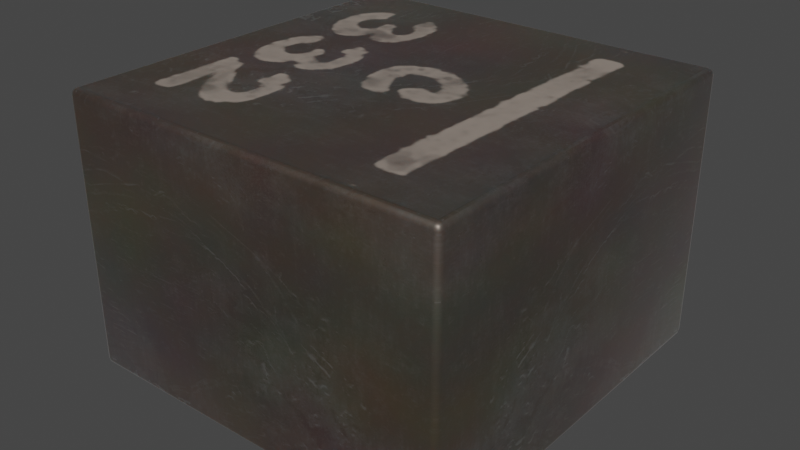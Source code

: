 # Source: L_Coilcraft-XEL4030.blend  (saved by Blender 3.2.14; exported with 4.5.12 LTS)
import bpy
from mathutils import Matrix  # noqa: F401  (used for matrix-valued properties, if any)

bpy.ops.wm.read_factory_settings(use_empty=True)
scene = bpy.context.scene
scene.name = 'Scene'

# ---- collections
col_collection = bpy.data.collections.new('Collection'); scene.collection.children.link(col_collection)

# ---- images (referenced by path relative to the original .blend; pixels are not part of the script)
import os
ASSET_DIR = os.environ.get("B2B_ASSET_DIR", "")  # directory of the original .blend (textures are referenced by path, not embedded)
HERE = os.path.dirname(os.path.abspath(__file__))  # packed textures are extracted next to this script under _unpacked/

def load_image(name, relpath, width, height, colorspace="sRGB"):
    """Load a texture the original file referenced (path relative to the .blend, or extracted next to this script)."""
    p = next((c for c in (os.path.join(HERE, relpath), os.path.join(ASSET_DIR, relpath)) if relpath and os.path.exists(c)), "")
    if p:
        img = bpy.data.images.load(p, check_existing=True)
        img.name = name
    else:  # same state as the original file: an image datablock whose file is absent (Cycles renders it pink)
        img = bpy.data.images.new(name, width, height)
        img.source = "FILE"
        img.filepath = "//" + (relpath or name)
    img.colorspace_settings.name = colorspace
    return img
img_dark_brown_metal_roughness2_png = load_image('dark-brown-metal-roughness2.png', '_unpacked/dark-brown-metal-roughness2.b15d59e3.png', 2048, 2048, 'sRGB')
img_c322_png = load_image('c322.png', '_unpacked/c322.087b6437.png', 242, 241, 'sRGB')

# ---- materials (node trees are filled in below, after node groups)
mat_inductor_ceramic_1 = bpy.data.materials.new('inductor_ceramic_1')
mat_inductor_ceramic_1.use_transparent_shadow = False
mat_inductor_ceramic_1.preview_render_type = 'CUBE'
mat_xel4030_marking = bpy.data.materials.new('XEL4030_marking')
mat_xel4030_marking.use_transparent_shadow = False
mat_xel4030_marking.preview_render_type = 'CUBE'
mat_metal_pins = bpy.data.materials.new('metal_pins')
mat_metal_pins.use_transparent_shadow = False
mat_metal_pins.preview_render_type = 'CUBE'

# ---- node groups
ng_auto_smooth = bpy.data.node_groups.new('Auto Smooth', 'GeometryNodeTree')
_s = ng_auto_smooth.interface.new_socket(name='Geometry', in_out='OUTPUT', socket_type='NodeSocketGeometry')
_s = ng_auto_smooth.interface.new_socket(name='Geometry', in_out='INPUT', socket_type='NodeSocketGeometry')
_s = ng_auto_smooth.interface.new_socket(name='Angle', in_out='INPUT', socket_type='NodeSocketFloat')
_s.subtype = 'ANGLE'
_s.min_value = 0.0
_s.max_value = 3.142
ng_auto_smooth.is_modifier = True
_N = ng_auto_smooth.nodes; _L = ng_auto_smooth.links
n0 = _N.new('NodeGroupOutput'); n0.name = 'Group Output'; n0.location = (480, -100)
n1 = _N.new('NodeGroupInput'); n1.name = 'Group Input'; n1.location = (-420, -300)
n2 = _N.new('NodeGroupInput'); n2.name = 'Group Input.001'; n2.location = (-60, -100)
n3 = _N.new('GeometryNodeSetShadeSmooth'); n3.name = 'Set Shade Smooth'; n3.location = (120, -100)
n3.domain = 'EDGE'
n4 = _N.new('GeometryNodeSetShadeSmooth'); n4.name = 'Set Shade Smooth.001'; n4.location = (300, -100)
n5 = _N.new('GeometryNodeInputMeshEdgeAngle'); n5.name = 'Edge Angle'; n5.location = (-420, -220)
n6 = _N.new('GeometryNodeInputEdgeSmooth'); n6.name = 'Is Edge Smooth'; n6.location = (-60, -160)
n7 = _N.new('GeometryNodeInputShadeSmooth'); n7.name = 'Is Face Smooth'; n7.location = (-240, -340)
n8 = _N.new('FunctionNodeBooleanMath'); n8.name = 'Boolean Math'; n8.location = (-60, -220)
n9 = _N.new('FunctionNodeCompare'); n9.name = 'Compare'; n9.location = (-240, -180)
n9.operation = 'LESS_EQUAL'
_L.new(n5.outputs[0], n9.inputs[0])
_L.new(n4.outputs[0], n0.inputs[0])
_L.new(n1.outputs[1], n9.inputs[1])
_L.new(n9.outputs[0], n8.inputs[0])
_L.new(n7.outputs[0], n8.inputs[1])
_L.new(n2.outputs[0], n3.inputs[0])
_L.new(n6.outputs[0], n3.inputs[1])
_L.new(n3.outputs[0], n4.inputs[0])
_L.new(n8.outputs[0], n3.inputs[2])
n0.is_active_output = True

# ---- material node trees
mat_inductor_ceramic_1.use_nodes = True; mat_inductor_ceramic_1.node_tree.nodes.clear()
_N = mat_inductor_ceramic_1.node_tree.nodes; _L = mat_inductor_ceramic_1.node_tree.links
n0 = _N.new('ShaderNodeOutputMaterial'); n0.name = 'Material Output'; n0.location = (635, 307)
n1 = _N.new('ShaderNodeMixShader'); n1.name = 'Mix Shader'; n1.location = (468, 286)
n1.inputs[0].default_value = 0.475
n2 = _N.new('ShaderNodeTexCoord'); n2.name = 'Texture Coordinate'; n2.location = (-799, 39)
n3 = _N.new('ShaderNodeTexImage'); n3.name = 'Image Texture'; n3.location = (-359, 61)
n3.image = img_dark_brown_metal_roughness2_png
n4 = _N.new('ShaderNodeBsdfPrincipled'); n4.name = 'Principled BSDF'; n4.location = (161, 293)
n4.distribution = 'GGX'
n4.subsurface_method = 'BURLEY'
n4.inputs[1].default_value = 0.8273
n4.inputs[2].default_value = 0.493
n4.inputs[3].default_value = 1.45
n4.inputs[8].default_value = 1.0
n4.inputs[13].default_value = 1.0
n4.inputs[14].default_value = (0.9862, 0.9859, 0.989, 1.0)
n4.inputs[20].default_value = 0.35
n4.inputs[24].default_value = 0.1464
n4.inputs[27].default_value = (0.0, 0.0, 0.0, 1.0)
n4.inputs[28].default_value = 1.0
n5 = _N.new('ShaderNodeMapping'); n5.name = 'Mapping'; n5.location = (-579, 163)
n5.vector_type = 'TEXTURE'
n5.inputs[3].default_value = (3.0, 3.0, 3.0)
n6 = _N.new('ShaderNodeTexNoise'); n6.name = 'Noise Texture'; n6.location = (-344, 313)
n6.inputs[2].default_value = 2.5
n7 = _N.new('ShaderNodeMix'); n7.name = 'Mix'; n7.location = (-172, 457)
n7.data_type = 'RGBA'
n7.blend_type = 'OVERLAY'
n8 = _N.new('ShaderNodeRGB'); n8.name = 'RGB'; n8.location = (-490, 418)
n8.outputs[0].default_value = (0.25, 0.1872, 0.146, 1.0)
n9 = _N.new('ShaderNodeMix'); n9.name = 'Mix.001'; n9.location = (-9, 173)
n9.data_type = 'RGBA'
n9.inputs[7].default_value = (0.8, 0.8, 0.8, 1.0)
_L.new(n1.outputs[0], n0.inputs[0])
_L.new(n4.outputs[0], n1.inputs[1])
_L.new(n5.outputs[0], n3.inputs[0])
_L.new(n2.outputs[2], n5.inputs[0])
_L.new(n8.outputs[0], n7.inputs[6])
_L.new(n6.outputs[1], n7.inputs[7])
_L.new(n7.outputs[2], n9.inputs[6])
_L.new(n3.outputs[0], n9.inputs[0])
_L.new(n3.outputs[0], n4.inputs[10])
_L.new(n9.outputs[2], n4.inputs[0])
n0.is_active_output = True
mat_xel4030_marking.use_nodes = True; mat_xel4030_marking.node_tree.nodes.clear()
_N = mat_xel4030_marking.node_tree.nodes; _L = mat_xel4030_marking.node_tree.links
n0 = _N.new('ShaderNodeTexCoord'); n0.name = 'Texture Coordinate'; n0.location = (-799, 39)
n1 = _N.new('ShaderNodeTexImage'); n1.name = 'Image Texture'; n1.location = (-359, 61)
n1.image = img_dark_brown_metal_roughness2_png
n2 = _N.new('ShaderNodeBsdfPrincipled'); n2.name = 'Principled BSDF'; n2.location = (393, 293)
n2.distribution = 'GGX'
n2.subsurface_method = 'BURLEY'
n2.inputs[1].default_value = 0.8273
n2.inputs[2].default_value = 0.493
n2.inputs[3].default_value = 1.45
n2.inputs[8].default_value = 1.0
n2.inputs[13].default_value = 1.0
n2.inputs[14].default_value = (0.9862, 0.9859, 0.989, 1.0)
n2.inputs[20].default_value = 0.35
n2.inputs[24].default_value = 0.1464
n2.inputs[27].default_value = (0.0, 0.0, 0.0, 1.0)
n2.inputs[28].default_value = 1.0
n3 = _N.new('ShaderNodeMapping'); n3.name = 'Mapping'; n3.location = (-579, 163)
n3.vector_type = 'TEXTURE'
n3.inputs[3].default_value = (3.0, 3.0, 3.0)
n4 = _N.new('ShaderNodeTexNoise'); n4.name = 'Noise Texture'; n4.location = (-344, 313)
n4.inputs[2].default_value = 2.5
n5 = _N.new('ShaderNodeRGB'); n5.name = 'RGB'; n5.location = (-490, 418)
n5.outputs[0].default_value = (0.25, 0.1872, 0.146, 1.0)
n6 = _N.new('ShaderNodeMixShader'); n6.name = 'Mix Shader'; n6.location = (803, 240)
n6.inputs[0].default_value = 0.475
n7 = _N.new('ShaderNodeOutputMaterial'); n7.name = 'Material Output'; n7.location = (1212, 226)
n8 = _N.new('ShaderNodeMixShader'); n8.name = 'Mix Shader.001'; n8.location = (1029, 326)
n9 = _N.new('ShaderNodeMix'); n9.name = 'Mix'; n9.location = (-172, 457)
n9.width = 130
n9.data_type = 'RGBA'
n9.blend_type = 'OVERLAY'
n10 = _N.new('ShaderNodeBsdfPrincipled'); n10.name = 'Principled BSDF.001'; n10.location = (330, 1034)
n10.distribution = 'GGX'
n10.subsurface_method = 'RANDOM_WALK_SKIN'
n10.inputs[0].default_value = (0.3076, 0.2572, 0.2195, 1.0)
n10.inputs[2].default_value = 0.9
n10.inputs[3].default_value = 1.45
n10.inputs[13].default_value = 0.2864
n10.inputs[27].default_value = (0.0, 0.0, 0.0, 1.0)
n10.inputs[28].default_value = 1.0
n11 = _N.new('ShaderNodeTexImage'); n11.name = 'Image Texture.001'; n11.location = (896, 827)
n11.image = img_c322_png
n12 = _N.new('ShaderNodeMix'); n12.name = 'Mix.001'; n12.location = (223, 173)
n12.data_type = 'RGBA'
n12.inputs[7].default_value = (0.8, 0.8, 0.8, 1.0)
_L.new(n2.outputs[0], n6.inputs[1])
_L.new(n3.outputs[0], n1.inputs[0])
_L.new(n0.outputs[2], n3.inputs[0])
_L.new(n5.outputs[0], n9.inputs[6])
_L.new(n4.outputs[1], n9.inputs[7])
_L.new(n6.outputs[0], n8.inputs[2])
_L.new(n8.outputs[0], n7.inputs[0])
_L.new(n10.outputs[0], n8.inputs[1])
_L.new(n11.outputs[0], n8.inputs[0])
_L.new(n9.outputs[2], n12.inputs[6])
_L.new(n1.outputs[0], n12.inputs[0])
_L.new(n1.outputs[0], n2.inputs[10])
_L.new(n12.outputs[2], n2.inputs[0])
n7.is_active_output = True
mat_metal_pins.use_nodes = True; mat_metal_pins.node_tree.nodes.clear()
_N = mat_metal_pins.node_tree.nodes; _L = mat_metal_pins.node_tree.links
n0 = _N.new('ShaderNodeMapping'); n0.name = 'Mapping'; n0.location = (-1447, -91)
n0.inputs[3].default_value = (4.8, 1.2, 1.1)
n1 = _N.new('ShaderNodeBsdfPrincipled'); n1.name = 'Principled BSDF'; n1.location = (-560, 254)
n1.distribution = 'GGX'
n1.subsurface_method = 'BURLEY'
n1.inputs[1].default_value = 0.7818
n1.inputs[2].default_value = 0.2886
n1.inputs[3].default_value = 1.45
n1.inputs[13].default_value = 0.0
n1.inputs[27].default_value = (0.0, 0.0, 0.0, 1.0)
n1.inputs[28].default_value = 1.0
n2 = _N.new('ShaderNodeOutputMaterial'); n2.name = 'Material Output.002'; n2.location = (-205, 253)
n2.width = 213
n3 = _N.new('ShaderNodeTexNoise'); n3.name = 'Noise Texture.002'; n3.location = (-1228, -73)
n3.inputs[2].default_value = 0.1
n3.inputs[3].default_value = 7.0
n3.inputs[4].default_value = 0.6
n3.inputs[8].default_value = 0.4
n4 = _N.new('ShaderNodeTexCoord'); n4.name = 'Texture Coordinate'; n4.location = (-1636, -116)
n5 = _N.new('ShaderNodeMix'); n5.name = 'Mix.001'; n5.location = (-921, 45)
n5.data_type = 'RGBA'
n5.inputs[6].default_value = (0.9398, 0.9547, 1.0, 1.0)
n5.inputs[7].default_value = (0.13, 0.1259, 0.1359, 1.0)
n6 = _N.new('ShaderNodeBump'); n6.name = 'Bump.001'; n6.location = (-1001, -227)
n6.inputs[0].default_value = 0.05
n6.inputs[1].default_value = 0.01
n6.inputs[2].default_value = 1.0
_L.new(n1.outputs[0], n2.inputs[0])
_L.new(n3.outputs[0], n6.inputs[3])
_L.new(n0.outputs[0], n3.inputs[0])
_L.new(n3.outputs[0], n5.inputs[0])
_L.new(n4.outputs[3], n0.inputs[0])
_L.new(n5.outputs[2], n1.inputs[0])
_L.new(n6.outputs[0], n1.inputs[5])
n2.is_active_output = True

# ---- world
world_world = bpy.data.worlds.new('World'); scene.world = world_world
world_world.use_nodes = True; world_world.node_tree.nodes.clear()
_N = world_world.node_tree.nodes; _L = world_world.node_tree.links
n0 = _N.new('ShaderNodeOutputWorld'); n0.name = 'World Output'; n0.location = (300, 300)
n1 = _N.new('ShaderNodeBackground'); n1.name = 'Background'; n1.location = (10, 300)
n1.inputs[0].default_value = (0.05088, 0.05088, 0.05088, 1.0)
_L.new(n1.outputs[0], n0.inputs[0])
n0.is_active_output = True
world_world.color = (0.05088, 0.05088, 0.05088)
world_world.use_sun_shadow = False
world_world.sun_shadow_jitter_overblur = 0.0

# ---- meshes
me_shape_9_indexedfaceset_001 = bpy.data.meshes.new('SHAPE_9_IndexedFaceSet.001')
me_shape_9_indexedfaceset_001.from_pydata([(0.8465, 0.03937, 0.8465), (-0.7939, 1.22, 0.7939), (0.7939, 1.22, 0.7939), (-0.8465, 0.03937, 0.8465), (-0.8465, 0.03937, -0.8465), (0.8465, 0.03937, -0.8465), (-0.7939, 1.22, -0.7939), (0.7939, 1.22, -0.7939), (-0.3091, 0.03937, 0.6398), (-0.6319, 0.03937, 0.6398), (-0.6319, 0.03937, -0.6398), (-0.3091, 0.03937, -0.6398), (-0.3091, 3.725e-09, -0.6398), (-0.6319, 3.725e-09, 0.6398), (0.6319, 0.03937, 0.6398), (0.6319, 3.725e-09, -0.6398), (0.3091, 0.03937, -0.6398), (0.6319, 0.03937, -0.6398), (0.3091, 0.03937, 0.6398), (0.6319, 3.725e-09, 0.6398), (-0.3091, 3.725e-09, 0.6398), (-0.6319, 3.725e-09, -0.6398), (0.3091, 3.725e-09, 0.6398), (0.3091, 3.725e-09, -0.6398), (-0.8465, 1.22, 0.8465), (0.8465, 1.22, 0.8465), (-0.8465, 1.22, -0.8465), (0.8465, 1.22, -0.8465)], [], [(24, 26, 6, 1), (6, 26, 27, 7), (2, 25, 24, 1), (11, 4, 10), (5, 16, 17), (5, 4, 11), (5, 11, 16), (9, 4, 3), (9, 10, 4), (8, 9, 3), (18, 11, 8), (18, 16, 11), (18, 8, 3), (0, 17, 14), (0, 14, 18), (0, 5, 17), (0, 18, 3), (9, 8, 20), (9, 20, 13), (8, 11, 12), (8, 12, 20), (12, 11, 10), (12, 10, 21), (9, 13, 21), (9, 21, 10), (14, 17, 15), (14, 15, 19), (15, 17, 16), (15, 16, 23), (16, 18, 22), (16, 22, 23), (18, 14, 19), (18, 19, 22), (20, 12, 21), (20, 21, 13), (15, 23, 22), (15, 22, 19), (7, 27, 25, 2), (2, 7, 6, 1), (3, 4, 26, 24), (25, 0, 3, 24), (26, 4, 5, 27), (27, 5, 0, 25)])
me_shape_9_indexedfaceset_001.polygons.foreach_set('use_smooth', [True] * 43)
me_shape_9_indexedfaceset_001.polygons.foreach_set('material_index', [0, 0, 0, 0, 0, 0, 0, 0, 0, 0, 0, 0, 0, 0, 0, 0, 0, 2, 2, 2, 2, 2, 2, 2, 2, 2, 2, 2, 2, 2, 2, 2, 2, 2, 2, 2, 2, 0, 1, 0, 0, 0, 0])
_uv = me_shape_9_indexedfaceset_001.uv_layers.new(name='UVMap')
_uv.uv.foreach_set('vector', [0.0, 6.69e-07, 1.0, 0.0, 0.9689, 0.03105, 0.03105, 0.03105, 0.9689, 0.03105, 1.0, 0.0, 1.0, 1.0, 0.9689, 0.9689, 0.03105, 0.9689, 1.76e-07, 1.0, 0.0, 6.69e-07, 0.03105, 0.03105, 0.3174, 0.1221, 0.0, 0.0, 0.1267, 0.1221, 1.0, 0.0, 0.6826, 0.1221, 0.8733, 0.1221, 1.0, 0.0, 0.0, 0.0, 0.3174, 0.1221, 1.0, 0.0, 0.3174, 0.1221, 0.6826, 0.1221, 0.1267, 0.8779, 0.0, 0.0, 0.0, 1.0, 0.1267, 0.8779, 0.1267, 0.1221, 0.0, 0.0, 0.3174, 0.8779, 0.1267, 0.8779, 0.0, 1.0, 0.6826, 0.8779, 0.3174, 0.1221, 0.3174, 0.8779, 0.6826, 0.8779, 0.6826, 0.1221, 0.3174, 0.1221, 0.6826, 0.8779, 0.3174, 0.8779, 0.0, 1.0, 1.0, 1.0, 0.8733, 0.1221, 0.8733, 0.8779, 1.0, 1.0, 0.8733, 0.8779, 0.6826, 0.8779, 1.0, 1.0, 1.0, 0.0, 0.8733, 0.1221, 1.0, 1.0, 0.6826, 0.8779, 0.0, 1.0, 0.0, 1.0, 1.0, 1.0, 1.0, 0.0, 0.0, 1.0, 1.0, 0.0, 0.0, 0.0, 1.0, 1.0, 0.0, 1.0, 0.0, 0.0, 1.0, 1.0, 0.0, 0.0, 1.0, 0.0, 1.0, 0.0, 1.0, 1.0, 0.0, 1.0, 1.0, 0.0, 0.0, 1.0, 0.0, 0.0, 1.0, 1.0, 1.0, 0.0, 0.0, 0.0, 1.0, 1.0, 0.0, 0.0, 0.0, 1.0, 1.0, 1.0, 0.0, 1.0, 0.0, 0.0, 1.0, 1.0, 0.0, 0.0, 1.0, 0.0, 1.0, 0.0, 1.0, 1.0, 0.0, 1.0, 1.0, 0.0, 0.0, 1.0, 0.0, 0.0, 0.0, 1.0, 1.0, 1.0, 1.0, 0.0, 0.0, 1.0, 1.0, 0.0, 0.0, 0.0, 0.0, 1.0, 1.0, 1.0, 1.0, 0.0, 0.0, 1.0, 1.0, 0.0, 0.0, 0.0, 1.0, 1.0, 0.0, 1.0, 0.0, 0.0, 1.0, 1.0, 0.0, 0.0, 1.0, 0.0, 0.0, 1.0, 0.0, 0.0, 1.0, 0.0, 0.0, 1.0, 1.0, 0.0, 1.0, 1.0, 0.9689, 0.9689, 1.0, 1.0, 1.76e-07, 1.0, 0.03105, 0.9689, 0.9959, 1.0, 2.12e-07, 1.0, 0.0, 2.12e-07, 0.9959, 0.0, 1.0, 0.0, 0.0, 0.0, 0.0, 1.0, 1.0, 1.0, 1.0, 1.0, 1.0, 0.0, 0.0, 0.0, 0.0, 1.0, 0.0, 1.0, 0.0, 0.0, 1.0, 0.0, 1.0, 1.0, 0.0, 1.0, 0.0, 0.0, 1.0, 0.0, 1.0, 1.0])
me_shape_9_indexedfaceset_001.materials.append(mat_inductor_ceramic_1)
me_shape_9_indexedfaceset_001.materials.append(mat_xel4030_marking)
me_shape_9_indexedfaceset_001.materials.append(mat_metal_pins)
me_shape_9_indexedfaceset_001.update()

# ---- objects
ob_l_coilcraft_xel4030 = bpy.data.objects.new('L_Coilcraft_XEL4030', me_shape_9_indexedfaceset_001)

# ---- transforms, parenting, visibility, modifiers, constraints
ob_l_coilcraft_xel4030.location = (0.0, 4.441e-16, -7.451e-09)
ob_l_coilcraft_xel4030.rotation_euler = (1.571, 0.0, -0.0)
ob_l_coilcraft_xel4030.scale = (2.54, 2.54, 2.54)
_m = ob_l_coilcraft_xel4030.modifiers.new('Bevel', 'BEVEL')
_m.segments = 3
_m = ob_l_coilcraft_xel4030.modifiers.new('Auto Smooth', 'NODES')
_m.node_group = ng_auto_smooth
_gi = [s.identifier for s in ng_auto_smooth.interface.items_tree if s.item_type == 'SOCKET' and s.in_out == 'INPUT']
_m[_gi[1]] = 0.5236  # Angle

# ---- collection membership
col_collection.objects.link(ob_l_coilcraft_xel4030)

# ---- scene / render settings (as saved in the file)
scene.frame_start = 1; scene.frame_end = 250; scene.frame_set(1)
scene.render.engine = 'BLENDER_EEVEE_NEXT'
scene.cycles.sampling_pattern = 'TABULATED_SOBOL'
scene.cycles.use_light_tree = False
scene.view_settings.view_transform = 'Filmic'
bpy.context.view_layer.update()

# ---- added for rendering (the .blend has no active camera and no usable light): camera, sun
cam_auto = bpy.data.cameras.new('AutoCamera')
cam_auto.lens = 50.0
cam_auto.sensor_width = 36.0
cam_auto.clip_end = 1000.0
ob_auto_camera = bpy.data.objects.new('AutoCamera', cam_auto)
scene.collection.objects.link(ob_auto_camera)
ob_auto_camera.location = (6.31529, -7.57835, 6.60223)
ob_auto_camera.rotation_euler = (1.09748, -7.21219e-08, 0.694738)
scene.camera = ob_auto_camera
light_auto_sun = bpy.data.lights.new('AutoSun', 'SUN')
light_auto_sun.energy = 3.0
light_auto_sun.angle = 0.0523599
ob_auto_sun = bpy.data.objects.new('AutoSun', light_auto_sun)
scene.collection.objects.link(ob_auto_sun)
ob_auto_sun.rotation_euler = (0.872665, 0.174533, 0.523599)
bpy.context.view_layer.update()
